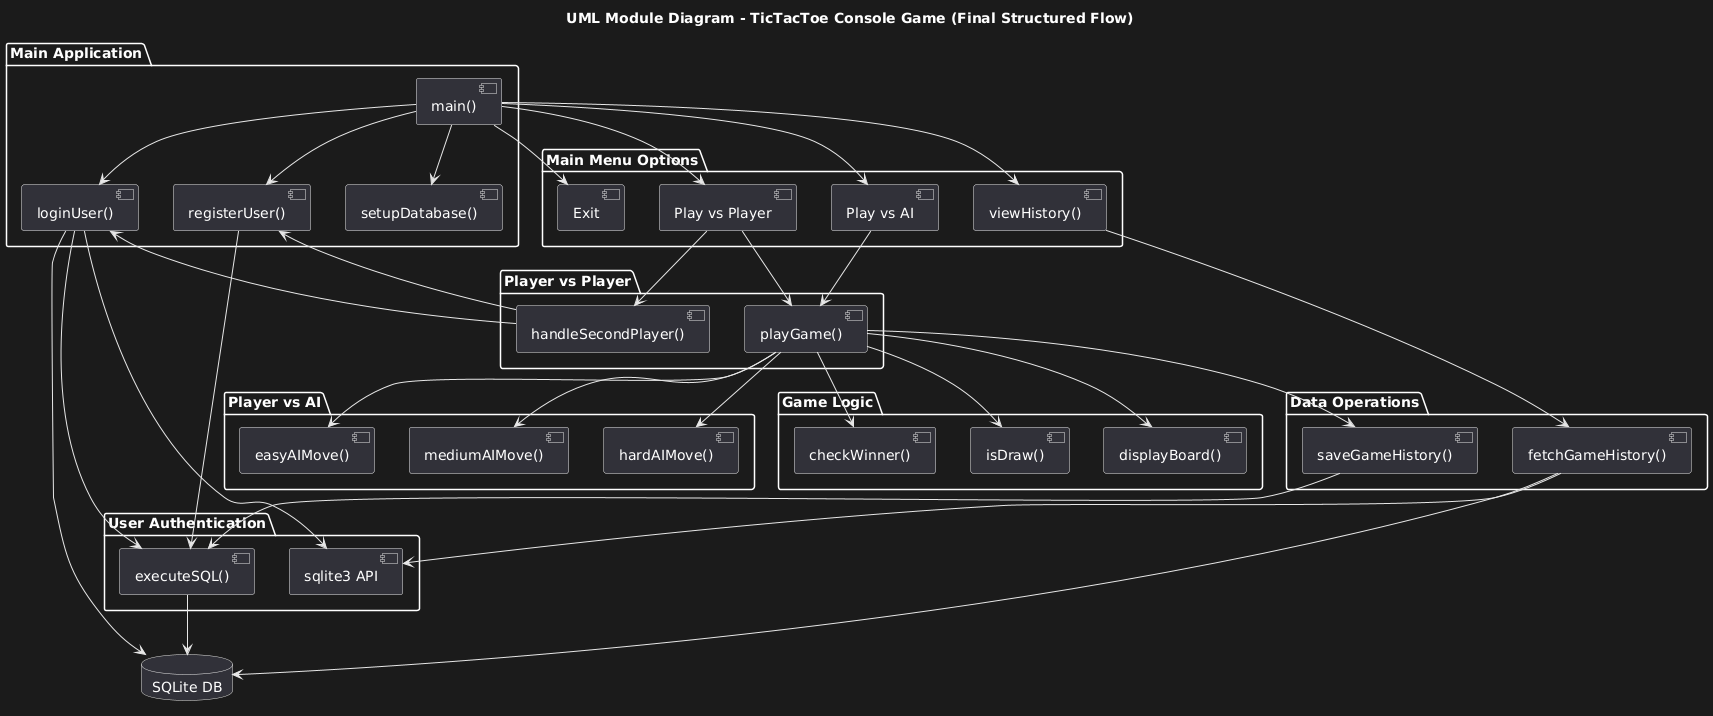

The diagram above was rendered by PlantUML. Its source (embedded in the PNG):
@startuml
title UML Module Diagram - TicTacToe Console Game (Final Structured Flow)

package "Main Application" {
    [main()] --> [setupDatabase()]
    [main()] --> [registerUser()]
    [main()] --> [loginUser()]
}

package "User Authentication" {
    [registerUser()] --> [executeSQL()]
    [loginUser()] --> [sqlite3 API]
    [loginUser()] --> [executeSQL()]
}

package "Main Menu Options" {
    [main()] --> [Play vs Player]
    [main()] --> [Play vs AI]
    [main()] --> [viewHistory()]
    [main()] --> [Exit]
}

package "Player vs Player" {
    [Play vs Player] --> [handleSecondPlayer()]
    [handleSecondPlayer()] --> [registerUser()]
    [handleSecondPlayer()] --> [loginUser()]
    [Play vs Player] --> [playGame()]
}

package "Player vs AI" {
    [Play vs AI] --> [playGame()]
    [playGame()] --> [easyAIMove()]
    [playGame()] --> [mediumAIMove()]
    [playGame()] --> [hardAIMove()]
}

package "Game Logic" {
    [playGame()] --> [checkWinner()]
    [playGame()] --> [isDraw()]
    [playGame()] --> [displayBoard()]
}

package "Data Operations" {
    [playGame()] --> [saveGameHistory()]
    [viewHistory()] --> [fetchGameHistory()]
    [saveGameHistory()] --> [executeSQL()]
    [fetchGameHistory()] --> [sqlite3 API]
}

database "SQLite DB" as DB
[executeSQL()] --> DB
[fetchGameHistory()] --> DB
[loginUser()] --> DB
@enduml